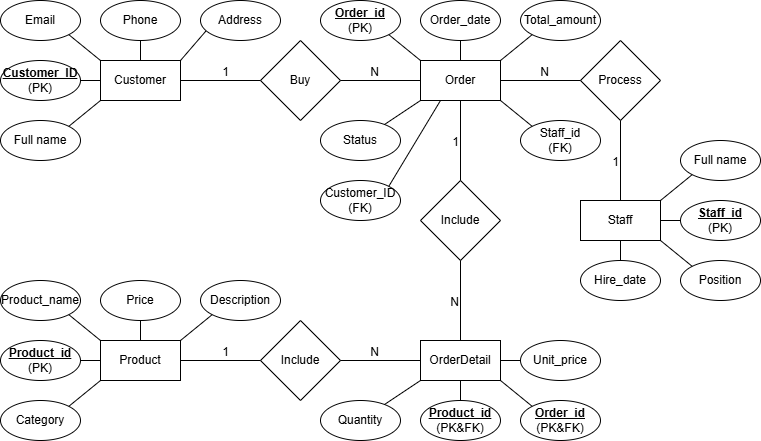

The diagram above was exported from draw.io. Its source (the exported page's mxGraphModel, read from the mxfile embedded in the PNG):
<mxGraphModel dx="618" dy="378" grid="1" gridSize="10" guides="1" tooltips="1" connect="1" arrows="1" fold="1" page="1" pageScale="1" pageWidth="827" pageHeight="1169" math="0" shadow="0">
  <root>
    <mxCell id="0" />
    <mxCell id="1" parent="0" />
    <mxCell id="CbOgBB6ECk1b3Exe1SK8-1" parent="1" style="rounded=0;whiteSpace=wrap;html=1;" value="Customer" vertex="1">
      <mxGeometry height="40" width="80" x="160" y="120" as="geometry" />
    </mxCell>
    <mxCell id="CbOgBB6ECk1b3Exe1SK8-2" parent="1" style="ellipse;whiteSpace=wrap;html=1;" value="&lt;u&gt;&lt;b&gt;Customer_ID&lt;/b&gt;&lt;/u&gt;&lt;div&gt;(PK)&lt;/div&gt;" vertex="1">
      <mxGeometry height="40" width="80" x="60" y="120" as="geometry" />
    </mxCell>
    <mxCell id="CbOgBB6ECk1b3Exe1SK8-3" edge="1" parent="1" source="CbOgBB6ECk1b3Exe1SK8-2" style="endArrow=none;html=1;rounded=0;exitX=1;exitY=0.5;exitDx=0;exitDy=0;entryX=0;entryY=0.5;entryDx=0;entryDy=0;" target="CbOgBB6ECk1b3Exe1SK8-1" value="">
      <mxGeometry height="50" relative="1" width="50" as="geometry">
        <mxPoint x="290" y="200" as="sourcePoint" />
        <mxPoint x="160" y="100" as="targetPoint" />
      </mxGeometry>
    </mxCell>
    <mxCell id="CbOgBB6ECk1b3Exe1SK8-4" parent="1" style="ellipse;whiteSpace=wrap;html=1;" value="Full name" vertex="1">
      <mxGeometry height="40" width="80" x="60" y="180" as="geometry" />
    </mxCell>
    <mxCell id="CbOgBB6ECk1b3Exe1SK8-5" edge="1" parent="1" source="CbOgBB6ECk1b3Exe1SK8-4" style="endArrow=none;html=1;rounded=0;exitX=1;exitY=0;exitDx=0;exitDy=0;" value="">
      <mxGeometry height="50" relative="1" width="50" as="geometry">
        <mxPoint x="290" y="230" as="sourcePoint" />
        <mxPoint x="160" y="160" as="targetPoint" />
      </mxGeometry>
    </mxCell>
    <mxCell id="CbOgBB6ECk1b3Exe1SK8-6" parent="1" style="ellipse;whiteSpace=wrap;html=1;" value="Email" vertex="1">
      <mxGeometry height="40" width="80" x="60" y="60" as="geometry" />
    </mxCell>
    <mxCell id="CbOgBB6ECk1b3Exe1SK8-7" parent="1" style="rounded=0;whiteSpace=wrap;html=1;" value="Product" vertex="1">
      <mxGeometry height="40" width="80" x="160" y="400" as="geometry" />
    </mxCell>
    <mxCell id="CbOgBB6ECk1b3Exe1SK8-8" parent="1" style="rounded=0;whiteSpace=wrap;html=1;" value="Order" vertex="1">
      <mxGeometry height="40" width="80" x="480" y="120" as="geometry" />
    </mxCell>
    <mxCell id="CbOgBB6ECk1b3Exe1SK8-9" parent="1" style="rhombus;whiteSpace=wrap;html=1;" value="Buy" vertex="1">
      <mxGeometry height="80" width="80" x="320" y="100" as="geometry" />
    </mxCell>
    <mxCell id="CbOgBB6ECk1b3Exe1SK8-10" parent="1" style="rhombus;whiteSpace=wrap;html=1;" value="Include" vertex="1">
      <mxGeometry height="80" width="80" x="480" y="240" as="geometry" />
    </mxCell>
    <mxCell id="CbOgBB6ECk1b3Exe1SK8-11" parent="1" style="rhombus;whiteSpace=wrap;html=1;" value="Include" vertex="1">
      <mxGeometry height="80" width="80" x="320" y="380" as="geometry" />
    </mxCell>
    <mxCell id="CbOgBB6ECk1b3Exe1SK8-12" parent="1" style="rounded=0;whiteSpace=wrap;html=1;" value="OrderDetail" vertex="1">
      <mxGeometry height="40" width="80" x="480" y="400" as="geometry" />
    </mxCell>
    <mxCell id="CbOgBB6ECk1b3Exe1SK8-13" parent="1" style="rhombus;whiteSpace=wrap;html=1;" value="Process" vertex="1">
      <mxGeometry height="80" width="80" x="640" y="100" as="geometry" />
    </mxCell>
    <mxCell id="CbOgBB6ECk1b3Exe1SK8-14" parent="1" style="rounded=0;whiteSpace=wrap;html=1;" value="Staff" vertex="1">
      <mxGeometry height="40" width="80" x="640" y="260" as="geometry" />
    </mxCell>
    <mxCell id="CbOgBB6ECk1b3Exe1SK8-15" edge="1" parent="1" source="CbOgBB6ECk1b3Exe1SK8-9" style="endArrow=none;html=1;rounded=0;entryX=0;entryY=0.5;entryDx=0;entryDy=0;exitX=1;exitY=0.5;exitDx=0;exitDy=0;" target="CbOgBB6ECk1b3Exe1SK8-8" value="">
      <mxGeometry relative="1" as="geometry">
        <mxPoint x="380" y="260" as="sourcePoint" />
        <mxPoint x="540" y="260" as="targetPoint" />
      </mxGeometry>
    </mxCell>
    <mxCell id="CbOgBB6ECk1b3Exe1SK8-16" connectable="0" parent="CbOgBB6ECk1b3Exe1SK8-15" style="resizable=0;html=1;whiteSpace=wrap;align=right;verticalAlign=bottom;" value="N" vertex="1">
      <mxGeometry relative="1" x="1" as="geometry">
        <mxPoint x="-40" as="offset" />
      </mxGeometry>
    </mxCell>
    <mxCell id="CbOgBB6ECk1b3Exe1SK8-17" edge="1" parent="1" source="CbOgBB6ECk1b3Exe1SK8-1" style="endArrow=none;html=1;rounded=0;entryX=0;entryY=0.5;entryDx=0;entryDy=0;exitX=1;exitY=0.5;exitDx=0;exitDy=0;" target="CbOgBB6ECk1b3Exe1SK8-9" value="">
      <mxGeometry relative="1" as="geometry">
        <mxPoint x="310" y="260" as="sourcePoint" />
        <mxPoint x="470" y="260" as="targetPoint" />
      </mxGeometry>
    </mxCell>
    <mxCell id="CbOgBB6ECk1b3Exe1SK8-18" connectable="0" parent="CbOgBB6ECk1b3Exe1SK8-17" style="resizable=0;html=1;whiteSpace=wrap;align=right;verticalAlign=bottom;" value="1" vertex="1">
      <mxGeometry relative="1" x="1" as="geometry">
        <mxPoint x="-30" as="offset" />
      </mxGeometry>
    </mxCell>
    <mxCell id="CbOgBB6ECk1b3Exe1SK8-19" edge="1" parent="1" source="CbOgBB6ECk1b3Exe1SK8-10" style="endArrow=none;html=1;rounded=0;entryX=0.5;entryY=0;entryDx=0;entryDy=0;exitX=0.5;exitY=1;exitDx=0;exitDy=0;" target="CbOgBB6ECk1b3Exe1SK8-12" value="">
      <mxGeometry relative="1" as="geometry">
        <mxPoint x="310" y="260" as="sourcePoint" />
        <mxPoint x="470" y="260" as="targetPoint" />
      </mxGeometry>
    </mxCell>
    <mxCell id="CbOgBB6ECk1b3Exe1SK8-20" connectable="0" parent="CbOgBB6ECk1b3Exe1SK8-19" style="resizable=0;html=1;whiteSpace=wrap;align=right;verticalAlign=bottom;" value="N" vertex="1">
      <mxGeometry relative="1" x="1" as="geometry">
        <mxPoint y="-30" as="offset" />
      </mxGeometry>
    </mxCell>
    <mxCell id="CbOgBB6ECk1b3Exe1SK8-21" edge="1" parent="1" source="CbOgBB6ECk1b3Exe1SK8-8" style="endArrow=none;html=1;rounded=0;entryX=0.5;entryY=0;entryDx=0;entryDy=0;exitX=0.5;exitY=1;exitDx=0;exitDy=0;" target="CbOgBB6ECk1b3Exe1SK8-10" value="">
      <mxGeometry relative="1" as="geometry">
        <mxPoint x="310" y="260" as="sourcePoint" />
        <mxPoint x="470" y="260" as="targetPoint" />
      </mxGeometry>
    </mxCell>
    <mxCell id="CbOgBB6ECk1b3Exe1SK8-22" connectable="0" parent="CbOgBB6ECk1b3Exe1SK8-21" style="resizable=0;html=1;whiteSpace=wrap;align=right;verticalAlign=bottom;" value="1" vertex="1">
      <mxGeometry relative="1" x="1" as="geometry">
        <mxPoint y="-30" as="offset" />
      </mxGeometry>
    </mxCell>
    <mxCell id="CbOgBB6ECk1b3Exe1SK8-23" edge="1" parent="1" source="CbOgBB6ECk1b3Exe1SK8-11" style="endArrow=none;html=1;rounded=0;entryX=0;entryY=0.5;entryDx=0;entryDy=0;exitX=1;exitY=0.5;exitDx=0;exitDy=0;" target="CbOgBB6ECk1b3Exe1SK8-12" value="">
      <mxGeometry relative="1" as="geometry">
        <mxPoint x="310" y="260" as="sourcePoint" />
        <mxPoint x="470" y="260" as="targetPoint" />
      </mxGeometry>
    </mxCell>
    <mxCell id="CbOgBB6ECk1b3Exe1SK8-24" connectable="0" parent="CbOgBB6ECk1b3Exe1SK8-23" style="resizable=0;html=1;whiteSpace=wrap;align=right;verticalAlign=bottom;" value="N" vertex="1">
      <mxGeometry relative="1" x="1" as="geometry">
        <mxPoint x="-40" as="offset" />
      </mxGeometry>
    </mxCell>
    <mxCell id="CbOgBB6ECk1b3Exe1SK8-25" edge="1" parent="1" source="CbOgBB6ECk1b3Exe1SK8-7" style="endArrow=none;html=1;rounded=0;entryX=0;entryY=0.5;entryDx=0;entryDy=0;exitX=1;exitY=0.5;exitDx=0;exitDy=0;" target="CbOgBB6ECk1b3Exe1SK8-11" value="">
      <mxGeometry relative="1" as="geometry">
        <mxPoint x="310" y="260" as="sourcePoint" />
        <mxPoint x="470" y="260" as="targetPoint" />
      </mxGeometry>
    </mxCell>
    <mxCell id="CbOgBB6ECk1b3Exe1SK8-26" connectable="0" parent="CbOgBB6ECk1b3Exe1SK8-25" style="resizable=0;html=1;whiteSpace=wrap;align=right;verticalAlign=bottom;" value="1" vertex="1">
      <mxGeometry relative="1" x="1" as="geometry">
        <mxPoint x="-30" as="offset" />
      </mxGeometry>
    </mxCell>
    <mxCell id="CbOgBB6ECk1b3Exe1SK8-27" edge="1" parent="1" source="CbOgBB6ECk1b3Exe1SK8-13" style="endArrow=none;html=1;rounded=0;entryX=1;entryY=0.5;entryDx=0;entryDy=0;exitX=0;exitY=0.5;exitDx=0;exitDy=0;" target="CbOgBB6ECk1b3Exe1SK8-8" value="">
      <mxGeometry relative="1" as="geometry">
        <mxPoint x="310" y="260" as="sourcePoint" />
        <mxPoint x="470" y="260" as="targetPoint" />
      </mxGeometry>
    </mxCell>
    <mxCell id="CbOgBB6ECk1b3Exe1SK8-28" connectable="0" parent="CbOgBB6ECk1b3Exe1SK8-27" style="resizable=0;html=1;whiteSpace=wrap;align=right;verticalAlign=bottom;" value="N" vertex="1">
      <mxGeometry relative="1" x="1" as="geometry">
        <mxPoint x="50" as="offset" />
      </mxGeometry>
    </mxCell>
    <mxCell id="CbOgBB6ECk1b3Exe1SK8-30" edge="1" parent="1" source="CbOgBB6ECk1b3Exe1SK8-14" style="endArrow=none;html=1;rounded=0;exitX=0.5;exitY=0;exitDx=0;exitDy=0;" value="">
      <mxGeometry relative="1" as="geometry">
        <mxPoint x="310" y="260" as="sourcePoint" />
        <mxPoint x="680" y="180" as="targetPoint" />
      </mxGeometry>
    </mxCell>
    <mxCell id="CbOgBB6ECk1b3Exe1SK8-31" connectable="0" parent="CbOgBB6ECk1b3Exe1SK8-30" style="resizable=0;html=1;whiteSpace=wrap;align=right;verticalAlign=bottom;" value="1" vertex="1">
      <mxGeometry relative="1" x="1" as="geometry">
        <mxPoint y="50" as="offset" />
      </mxGeometry>
    </mxCell>
    <mxCell id="CbOgBB6ECk1b3Exe1SK8-32" edge="1" parent="1" source="CbOgBB6ECk1b3Exe1SK8-6" style="endArrow=none;html=1;rounded=0;entryX=0;entryY=0;entryDx=0;entryDy=0;exitX=1;exitY=1;exitDx=0;exitDy=0;" target="CbOgBB6ECk1b3Exe1SK8-1" value="">
      <mxGeometry height="50" relative="1" width="50" as="geometry">
        <mxPoint x="50" y="120" as="sourcePoint" />
        <mxPoint x="100" y="70" as="targetPoint" />
      </mxGeometry>
    </mxCell>
    <mxCell id="CbOgBB6ECk1b3Exe1SK8-33" parent="1" style="ellipse;whiteSpace=wrap;html=1;" value="Phone" vertex="1">
      <mxGeometry height="40" width="80" x="160" y="60" as="geometry" />
    </mxCell>
    <mxCell id="CbOgBB6ECk1b3Exe1SK8-34" edge="1" parent="1" source="CbOgBB6ECk1b3Exe1SK8-1" style="endArrow=none;html=1;rounded=0;entryX=0.5;entryY=1;entryDx=0;entryDy=0;exitX=0.5;exitY=0;exitDx=0;exitDy=0;" target="CbOgBB6ECk1b3Exe1SK8-33" value="">
      <mxGeometry height="50" relative="1" width="50" as="geometry">
        <mxPoint x="190" y="120" as="sourcePoint" />
        <mxPoint x="240" y="70" as="targetPoint" />
      </mxGeometry>
    </mxCell>
    <mxCell id="CbOgBB6ECk1b3Exe1SK8-35" parent="1" style="ellipse;whiteSpace=wrap;html=1;" value="Address" vertex="1">
      <mxGeometry height="40" width="80" x="260" y="60" as="geometry" />
    </mxCell>
    <mxCell id="CbOgBB6ECk1b3Exe1SK8-36" edge="1" parent="1" source="CbOgBB6ECk1b3Exe1SK8-1" style="endArrow=none;html=1;rounded=0;entryX=0.067;entryY=0.765;entryDx=0;entryDy=0;entryPerimeter=0;exitX=1;exitY=0;exitDx=0;exitDy=0;" target="CbOgBB6ECk1b3Exe1SK8-35" value="">
      <mxGeometry height="50" relative="1" width="50" as="geometry">
        <mxPoint x="430" y="120" as="sourcePoint" />
        <mxPoint x="480" y="70" as="targetPoint" />
      </mxGeometry>
    </mxCell>
    <mxCell id="CbOgBB6ECk1b3Exe1SK8-37" parent="1" style="ellipse;whiteSpace=wrap;html=1;" value="&lt;b&gt;&lt;u&gt;Product_id&lt;/u&gt;&lt;/b&gt;&lt;div&gt;(PK)&lt;/div&gt;" vertex="1">
      <mxGeometry height="40" width="80" x="60" y="400" as="geometry" />
    </mxCell>
    <mxCell id="CbOgBB6ECk1b3Exe1SK8-38" edge="1" parent="1" source="CbOgBB6ECk1b3Exe1SK8-37" style="endArrow=none;html=1;rounded=0;entryX=0;entryY=0.5;entryDx=0;entryDy=0;exitX=1;exitY=0.5;exitDx=0;exitDy=0;" target="CbOgBB6ECk1b3Exe1SK8-7" value="">
      <mxGeometry height="50" relative="1" width="50" as="geometry">
        <mxPoint x="80" y="370" as="sourcePoint" />
        <mxPoint x="130" y="320" as="targetPoint" />
      </mxGeometry>
    </mxCell>
    <mxCell id="CbOgBB6ECk1b3Exe1SK8-39" parent="1" style="ellipse;whiteSpace=wrap;html=1;" value="Product_name" vertex="1">
      <mxGeometry height="40" width="80" x="60" y="340" as="geometry" />
    </mxCell>
    <mxCell id="CbOgBB6ECk1b3Exe1SK8-40" edge="1" parent="1" source="CbOgBB6ECk1b3Exe1SK8-7" style="endArrow=none;html=1;rounded=0;entryX=1;entryY=1;entryDx=0;entryDy=0;exitX=0;exitY=0;exitDx=0;exitDy=0;" target="CbOgBB6ECk1b3Exe1SK8-39" value="">
      <mxGeometry height="50" relative="1" width="50" as="geometry">
        <mxPoint x="260" y="370" as="sourcePoint" />
        <mxPoint x="310" y="320" as="targetPoint" />
      </mxGeometry>
    </mxCell>
    <mxCell id="CbOgBB6ECk1b3Exe1SK8-41" parent="1" style="ellipse;whiteSpace=wrap;html=1;" value="Price" vertex="1">
      <mxGeometry height="40" width="80" x="160" y="340" as="geometry" />
    </mxCell>
    <mxCell id="CbOgBB6ECk1b3Exe1SK8-42" edge="1" parent="1" source="CbOgBB6ECk1b3Exe1SK8-7" style="endArrow=none;html=1;rounded=0;entryX=0.5;entryY=1;entryDx=0;entryDy=0;" target="CbOgBB6ECk1b3Exe1SK8-41" value="">
      <mxGeometry height="50" relative="1" width="50" as="geometry">
        <mxPoint x="260" y="370" as="sourcePoint" />
        <mxPoint x="310" y="320" as="targetPoint" />
      </mxGeometry>
    </mxCell>
    <mxCell id="CbOgBB6ECk1b3Exe1SK8-43" parent="1" style="ellipse;whiteSpace=wrap;html=1;" value="Description" vertex="1">
      <mxGeometry height="40" width="80" x="260" y="340" as="geometry" />
    </mxCell>
    <mxCell id="CbOgBB6ECk1b3Exe1SK8-44" edge="1" parent="1" source="CbOgBB6ECk1b3Exe1SK8-7" style="endArrow=none;html=1;rounded=0;entryX=0;entryY=1;entryDx=0;entryDy=0;exitX=1;exitY=0;exitDx=0;exitDy=0;" target="CbOgBB6ECk1b3Exe1SK8-43" value="">
      <mxGeometry height="50" relative="1" width="50" as="geometry">
        <mxPoint x="260" y="370" as="sourcePoint" />
        <mxPoint x="310" y="320" as="targetPoint" />
      </mxGeometry>
    </mxCell>
    <mxCell id="CbOgBB6ECk1b3Exe1SK8-45" parent="1" style="ellipse;whiteSpace=wrap;html=1;" value="Category" vertex="1">
      <mxGeometry height="40" width="80" x="60" y="460" as="geometry" />
    </mxCell>
    <mxCell id="CbOgBB6ECk1b3Exe1SK8-46" edge="1" parent="1" source="CbOgBB6ECk1b3Exe1SK8-45" style="endArrow=none;html=1;rounded=0;entryX=0;entryY=1;entryDx=0;entryDy=0;exitX=1;exitY=0;exitDx=0;exitDy=0;" target="CbOgBB6ECk1b3Exe1SK8-7" value="">
      <mxGeometry height="50" relative="1" width="50" as="geometry">
        <mxPoint x="260" y="370" as="sourcePoint" />
        <mxPoint x="310" y="320" as="targetPoint" />
      </mxGeometry>
    </mxCell>
    <mxCell id="CbOgBB6ECk1b3Exe1SK8-47" parent="1" style="ellipse;whiteSpace=wrap;html=1;" value="&lt;b&gt;&lt;u&gt;Order_id&lt;/u&gt;&lt;/b&gt;&lt;div&gt;(PK)&lt;/div&gt;" vertex="1">
      <mxGeometry height="40" width="80" x="380" y="60" as="geometry" />
    </mxCell>
    <mxCell id="CbOgBB6ECk1b3Exe1SK8-48" edge="1" parent="1" source="CbOgBB6ECk1b3Exe1SK8-8" style="endArrow=none;html=1;rounded=0;entryX=1;entryY=1;entryDx=0;entryDy=0;exitX=0;exitY=0;exitDx=0;exitDy=0;" target="CbOgBB6ECk1b3Exe1SK8-47" value="">
      <mxGeometry height="50" relative="1" width="50" as="geometry">
        <mxPoint x="420" y="200" as="sourcePoint" />
        <mxPoint x="470" y="150" as="targetPoint" />
      </mxGeometry>
    </mxCell>
    <mxCell id="CbOgBB6ECk1b3Exe1SK8-49" parent="1" style="ellipse;whiteSpace=wrap;html=1;" value="Order_date" vertex="1">
      <mxGeometry height="40" width="80" x="480" y="60" as="geometry" />
    </mxCell>
    <mxCell id="CbOgBB6ECk1b3Exe1SK8-50" edge="1" parent="1" source="CbOgBB6ECk1b3Exe1SK8-8" style="endArrow=none;html=1;rounded=0;entryX=0.5;entryY=1;entryDx=0;entryDy=0;" target="CbOgBB6ECk1b3Exe1SK8-49" value="">
      <mxGeometry height="50" relative="1" width="50" as="geometry">
        <mxPoint x="360" y="200" as="sourcePoint" />
        <mxPoint x="410" y="150" as="targetPoint" />
      </mxGeometry>
    </mxCell>
    <mxCell id="CbOgBB6ECk1b3Exe1SK8-51" parent="1" style="ellipse;whiteSpace=wrap;html=1;" value="Total_amount" vertex="1">
      <mxGeometry height="40" width="80" x="580" y="60" as="geometry" />
    </mxCell>
    <mxCell id="CbOgBB6ECk1b3Exe1SK8-52" edge="1" parent="1" source="CbOgBB6ECk1b3Exe1SK8-8" style="endArrow=none;html=1;rounded=0;entryX=0;entryY=1;entryDx=0;entryDy=0;exitX=1;exitY=0;exitDx=0;exitDy=0;" target="CbOgBB6ECk1b3Exe1SK8-51" value="">
      <mxGeometry height="50" relative="1" width="50" as="geometry">
        <mxPoint x="360" y="200" as="sourcePoint" />
        <mxPoint x="410" y="150" as="targetPoint" />
      </mxGeometry>
    </mxCell>
    <mxCell id="CbOgBB6ECk1b3Exe1SK8-53" parent="1" style="ellipse;whiteSpace=wrap;html=1;" value="Status" vertex="1">
      <mxGeometry height="40" width="80" x="380" y="180" as="geometry" />
    </mxCell>
    <mxCell id="CbOgBB6ECk1b3Exe1SK8-54" edge="1" parent="1" source="CbOgBB6ECk1b3Exe1SK8-53" style="endArrow=none;html=1;rounded=0;entryX=0;entryY=1;entryDx=0;entryDy=0;" target="CbOgBB6ECk1b3Exe1SK8-8" value="">
      <mxGeometry height="50" relative="1" width="50" as="geometry">
        <mxPoint x="360" y="200" as="sourcePoint" />
        <mxPoint x="410" y="150" as="targetPoint" />
      </mxGeometry>
    </mxCell>
    <mxCell id="CbOgBB6ECk1b3Exe1SK8-55" parent="1" style="ellipse;whiteSpace=wrap;html=1;" value="Customer_ID&lt;div&gt;(FK)&lt;/div&gt;" vertex="1">
      <mxGeometry height="40" width="80" x="380" y="240" as="geometry" />
    </mxCell>
    <mxCell id="CbOgBB6ECk1b3Exe1SK8-56" edge="1" parent="1" source="CbOgBB6ECk1b3Exe1SK8-55" style="endArrow=none;html=1;rounded=0;entryX=0.25;entryY=1;entryDx=0;entryDy=0;exitX=1;exitY=0;exitDx=0;exitDy=0;" target="CbOgBB6ECk1b3Exe1SK8-8" value="">
      <mxGeometry height="50" relative="1" width="50" as="geometry">
        <mxPoint x="360" y="200" as="sourcePoint" />
        <mxPoint x="410" y="150" as="targetPoint" />
      </mxGeometry>
    </mxCell>
    <mxCell id="CbOgBB6ECk1b3Exe1SK8-57" parent="1" style="ellipse;whiteSpace=wrap;html=1;" value="&lt;b&gt;&lt;u&gt;Order_id&lt;/u&gt;&lt;/b&gt;&lt;div&gt;(PK&amp;amp;FK)&lt;/div&gt;" vertex="1">
      <mxGeometry height="40" width="80" x="580" y="460" as="geometry" />
    </mxCell>
    <mxCell id="CbOgBB6ECk1b3Exe1SK8-58" parent="1" style="ellipse;whiteSpace=wrap;html=1;" value="&lt;b&gt;&lt;u&gt;Product_id&lt;/u&gt;&lt;/b&gt;&lt;div&gt;(PK&amp;amp;FK)&lt;/div&gt;" vertex="1">
      <mxGeometry height="40" width="80" x="480" y="460" as="geometry" />
    </mxCell>
    <mxCell id="CbOgBB6ECk1b3Exe1SK8-59" edge="1" parent="1" source="CbOgBB6ECk1b3Exe1SK8-12" style="endArrow=none;html=1;rounded=0;entryX=0;entryY=0;entryDx=0;entryDy=0;exitX=1;exitY=1;exitDx=0;exitDy=0;" target="CbOgBB6ECk1b3Exe1SK8-57" value="">
      <mxGeometry height="50" relative="1" width="50" as="geometry">
        <mxPoint x="300" y="450" as="sourcePoint" />
        <mxPoint x="350" y="400" as="targetPoint" />
      </mxGeometry>
    </mxCell>
    <mxCell id="CbOgBB6ECk1b3Exe1SK8-60" edge="1" parent="1" source="CbOgBB6ECk1b3Exe1SK8-58" style="endArrow=none;html=1;rounded=0;entryX=0.5;entryY=1;entryDx=0;entryDy=0;" target="CbOgBB6ECk1b3Exe1SK8-12" value="">
      <mxGeometry height="50" relative="1" width="50" as="geometry">
        <mxPoint x="300" y="450" as="sourcePoint" />
        <mxPoint x="350" y="400" as="targetPoint" />
      </mxGeometry>
    </mxCell>
    <mxCell id="CbOgBB6ECk1b3Exe1SK8-61" parent="1" style="ellipse;whiteSpace=wrap;html=1;" value="Quantity" vertex="1">
      <mxGeometry height="40" width="80" x="380" y="460" as="geometry" />
    </mxCell>
    <mxCell id="CbOgBB6ECk1b3Exe1SK8-62" edge="1" parent="1" source="CbOgBB6ECk1b3Exe1SK8-61" style="endArrow=none;html=1;rounded=0;entryX=0;entryY=1;entryDx=0;entryDy=0;" target="CbOgBB6ECk1b3Exe1SK8-12" value="">
      <mxGeometry height="50" relative="1" width="50" as="geometry">
        <mxPoint x="300" y="450" as="sourcePoint" />
        <mxPoint x="350" y="400" as="targetPoint" />
      </mxGeometry>
    </mxCell>
    <mxCell id="CbOgBB6ECk1b3Exe1SK8-63" parent="1" style="ellipse;whiteSpace=wrap;html=1;" value="Unit_price" vertex="1">
      <mxGeometry height="40" width="80" x="580" y="400" as="geometry" />
    </mxCell>
    <mxCell id="CbOgBB6ECk1b3Exe1SK8-64" edge="1" parent="1" source="CbOgBB6ECk1b3Exe1SK8-12" style="endArrow=none;html=1;rounded=0;entryX=0;entryY=0.5;entryDx=0;entryDy=0;exitX=1;exitY=0.5;exitDx=0;exitDy=0;" target="CbOgBB6ECk1b3Exe1SK8-63" value="">
      <mxGeometry height="50" relative="1" width="50" as="geometry">
        <mxPoint x="600" y="370" as="sourcePoint" />
        <mxPoint x="650" y="320" as="targetPoint" />
      </mxGeometry>
    </mxCell>
    <mxCell id="CbOgBB6ECk1b3Exe1SK8-65" parent="1" style="ellipse;whiteSpace=wrap;html=1;" value="&lt;b&gt;&lt;u&gt;Staff_id&lt;/u&gt;&lt;/b&gt;&lt;div&gt;(PK)&lt;/div&gt;" vertex="1">
      <mxGeometry height="40" width="80" x="740" y="260" as="geometry" />
    </mxCell>
    <mxCell id="CbOgBB6ECk1b3Exe1SK8-66" parent="1" style="ellipse;whiteSpace=wrap;html=1;" value="Staff_id&lt;div&gt;(FK)&lt;/div&gt;" vertex="1">
      <mxGeometry height="40" width="80" x="580" y="180" as="geometry" />
    </mxCell>
    <mxCell id="CbOgBB6ECk1b3Exe1SK8-67" edge="1" parent="1" source="CbOgBB6ECk1b3Exe1SK8-66" style="endArrow=none;html=1;rounded=0;entryX=1;entryY=1;entryDx=0;entryDy=0;exitX=0;exitY=0;exitDx=0;exitDy=0;" target="CbOgBB6ECk1b3Exe1SK8-8" value="">
      <mxGeometry height="50" relative="1" width="50" as="geometry">
        <mxPoint x="660" y="200" as="sourcePoint" />
        <mxPoint x="710" y="150" as="targetPoint" />
      </mxGeometry>
    </mxCell>
    <mxCell id="CbOgBB6ECk1b3Exe1SK8-68" edge="1" parent="1" source="CbOgBB6ECk1b3Exe1SK8-14" style="endArrow=none;html=1;rounded=0;entryX=0;entryY=0.5;entryDx=0;entryDy=0;exitX=1;exitY=0.5;exitDx=0;exitDy=0;" target="CbOgBB6ECk1b3Exe1SK8-65" value="">
      <mxGeometry height="50" relative="1" width="50" as="geometry">
        <mxPoint x="660" y="200" as="sourcePoint" />
        <mxPoint x="710" y="150" as="targetPoint" />
      </mxGeometry>
    </mxCell>
    <mxCell id="CbOgBB6ECk1b3Exe1SK8-69" parent="1" style="ellipse;whiteSpace=wrap;html=1;" value="Full name" vertex="1">
      <mxGeometry height="40" width="80" x="740" y="200" as="geometry" />
    </mxCell>
    <mxCell id="CbOgBB6ECk1b3Exe1SK8-70" edge="1" parent="1" source="CbOgBB6ECk1b3Exe1SK8-14" style="endArrow=none;html=1;rounded=0;entryX=0;entryY=1;entryDx=0;entryDy=0;exitX=1;exitY=0;exitDx=0;exitDy=0;" target="CbOgBB6ECk1b3Exe1SK8-69" value="">
      <mxGeometry height="50" relative="1" width="50" as="geometry">
        <mxPoint x="570" y="200" as="sourcePoint" />
        <mxPoint x="620" y="150" as="targetPoint" />
      </mxGeometry>
    </mxCell>
    <mxCell id="CbOgBB6ECk1b3Exe1SK8-71" parent="1" style="ellipse;whiteSpace=wrap;html=1;" value="Position" vertex="1">
      <mxGeometry height="40" width="80" x="740" y="320" as="geometry" />
    </mxCell>
    <mxCell id="CbOgBB6ECk1b3Exe1SK8-72" edge="1" parent="1" source="CbOgBB6ECk1b3Exe1SK8-14" style="endArrow=none;html=1;rounded=0;entryX=0;entryY=0;entryDx=0;entryDy=0;exitX=1;exitY=1;exitDx=0;exitDy=0;" target="CbOgBB6ECk1b3Exe1SK8-71" value="">
      <mxGeometry height="50" relative="1" width="50" as="geometry">
        <mxPoint x="570" y="200" as="sourcePoint" />
        <mxPoint x="620" y="150" as="targetPoint" />
      </mxGeometry>
    </mxCell>
    <mxCell id="CbOgBB6ECk1b3Exe1SK8-73" parent="1" style="ellipse;whiteSpace=wrap;html=1;" value="Hire_date" vertex="1">
      <mxGeometry height="40" width="80" x="640" y="320" as="geometry" />
    </mxCell>
    <mxCell id="CbOgBB6ECk1b3Exe1SK8-74" edge="1" parent="1" source="CbOgBB6ECk1b3Exe1SK8-73" style="endArrow=none;html=1;rounded=0;entryX=0.5;entryY=1;entryDx=0;entryDy=0;" target="CbOgBB6ECk1b3Exe1SK8-14" value="">
      <mxGeometry height="50" relative="1" width="50" as="geometry">
        <mxPoint x="570" y="200" as="sourcePoint" />
        <mxPoint x="620" y="150" as="targetPoint" />
      </mxGeometry>
    </mxCell>
  </root>
</mxGraphModel>